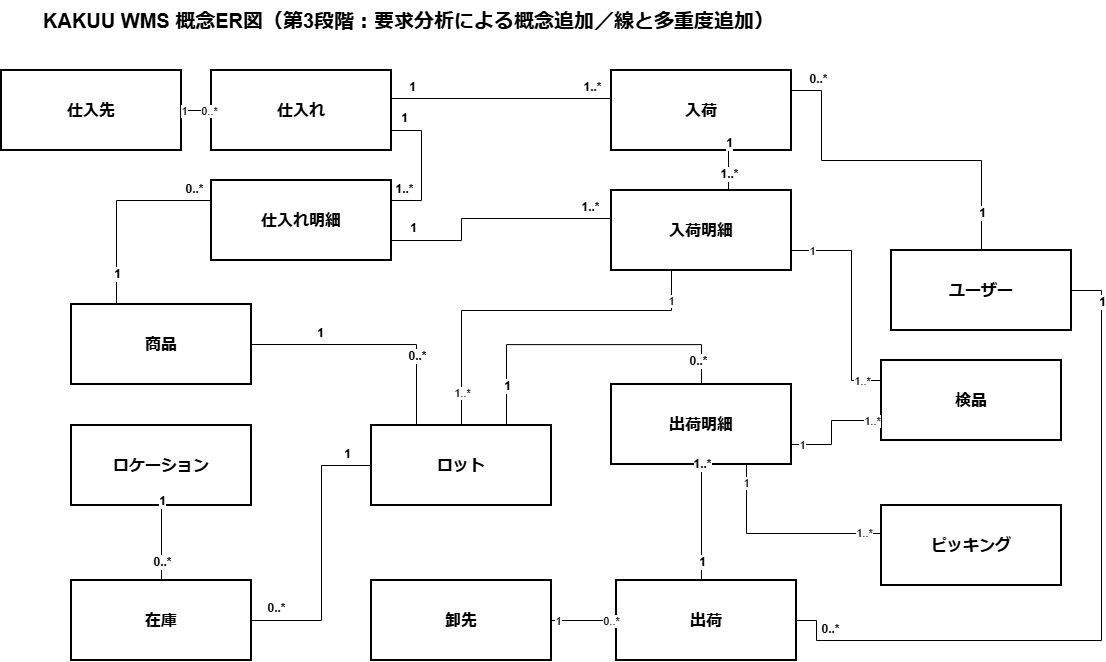

The diagram above was exported from draw.io. Its source (the exported page's mxGraphModel, read from the mxfile embedded in the PNG):
<mxGraphModel dx="1272" dy="704" grid="1" gridSize="10" guides="1" tooltips="1" connect="1" arrows="1" fold="1" page="1" pageScale="1" pageWidth="1450" pageHeight="900" math="0" shadow="0">
  <root>
    <mxCell id="0" />
    <mxCell id="1" parent="0" />
    <mxCell id="title" parent="1" style="text;html=1;strokeColor=none;fillColor=none;align=left;verticalAlign=middle;whiteSpace=wrap;rounded=0;fontSize=20;fontStyle=1;" value="KAKUU WMS 概念ER図（第3段階：要求分析による概念追加／線と多重度追加）" vertex="1">
      <mxGeometry height="40" width="750" x="60" y="30" as="geometry" />
    </mxCell>
    <mxCell id="product" parent="1" style="rounded=0;whiteSpace=wrap;html=1;fillColor=#ffffff;strokeColor=#000000;strokeWidth=2;fontSize=16;fontStyle=1;align=center;verticalAlign=middle;" value="商品" vertex="1">
      <mxGeometry height="80" width="180" x="90" y="334" as="geometry" />
    </mxCell>
    <mxCell id="purchase" parent="1" style="rounded=0;whiteSpace=wrap;html=1;fillColor=#ffffff;strokeColor=#000000;strokeWidth=2;fontSize=16;fontStyle=1;align=center;verticalAlign=middle;" value="仕入れ" vertex="1">
      <mxGeometry height="80" width="180" x="230" y="100" as="geometry" />
    </mxCell>
    <mxCell id="receiving" parent="1" style="rounded=0;whiteSpace=wrap;html=1;fillColor=#ffffff;strokeColor=#000000;strokeWidth=2;fontSize=16;fontStyle=1;align=center;verticalAlign=middle;" value="入荷" vertex="1">
      <mxGeometry height="80" width="180" x="630" y="100" as="geometry" />
    </mxCell>
    <mxCell id="inventory" parent="1" style="rounded=0;whiteSpace=wrap;html=1;fillColor=#ffffff;strokeColor=#000000;strokeWidth=2;fontSize=16;fontStyle=1;align=center;verticalAlign=middle;" value="在庫" vertex="1">
      <mxGeometry height="80" width="180" x="90" y="610" as="geometry" />
    </mxCell>
    <mxCell id="shipping" parent="1" style="rounded=0;whiteSpace=wrap;html=1;fillColor=#ffffff;strokeColor=#000000;strokeWidth=2;fontSize=16;fontStyle=1;align=center;verticalAlign=middle;" value="出荷" vertex="1">
      <mxGeometry height="80" width="180" x="635" y="610" as="geometry" />
    </mxCell>
    <mxCell id="location" parent="1" style="rounded=0;whiteSpace=wrap;html=1;fillColor=#ffffff;strokeColor=#000000;strokeWidth=2;fontSize=16;fontStyle=1;align=center;verticalAlign=middle;" value="ロケーション" vertex="1">
      <mxGeometry height="80" width="180" x="90" y="455" as="geometry" />
    </mxCell>
    <mxCell id="user" parent="1" style="rounded=0;whiteSpace=wrap;html=1;fillColor=#ffffff;strokeColor=#000000;strokeWidth=2;fontSize=16;fontStyle=1;align=center;verticalAlign=middle;" value="ユーザー" vertex="1">
      <mxGeometry height="80" width="180" x="910" y="280" as="geometry" />
    </mxCell>
    <mxCell id="purchase_detail" parent="1" style="rounded=0;whiteSpace=wrap;html=1;fillColor=#ffffff;strokeColor=#000000;strokeWidth=2;fontSize=16;fontStyle=1;align=center;verticalAlign=middle;" value="仕入れ明細" vertex="1">
      <mxGeometry height="80" width="180" x="230" y="210" as="geometry" />
    </mxCell>
    <mxCell id="receiving_detail" parent="1" style="rounded=0;whiteSpace=wrap;html=1;fillColor=#ffffff;strokeColor=#000000;strokeWidth=2;fontSize=16;fontStyle=1;align=center;verticalAlign=middle;" value="入荷明細" vertex="1">
      <mxGeometry height="80" width="180" x="630" y="220" as="geometry" />
    </mxCell>
    <mxCell id="shipping_detail" parent="1" style="rounded=0;whiteSpace=wrap;html=1;fillColor=#ffffff;strokeColor=#000000;strokeWidth=2;fontSize=16;fontStyle=1;align=center;verticalAlign=middle;" value="出荷明細" vertex="1">
      <mxGeometry height="80" width="180" x="630" y="414" as="geometry" />
    </mxCell>
    <mxCell id="supplier" parent="1" style="rounded=0;whiteSpace=wrap;html=1;fillColor=#ffffff;strokeColor=#000000;strokeWidth=2;fontSize=16;fontStyle=1;align=center;verticalAlign=middle;" value="仕入先" vertex="1">
      <mxGeometry height="80" width="180" x="20" y="100" as="geometry" />
    </mxCell>
    <mxCell id="lot" parent="1" style="rounded=0;whiteSpace=wrap;html=1;fillColor=#ffffff;strokeColor=#000000;strokeWidth=2;fontSize=16;fontStyle=1;align=center;verticalAlign=middle;" value="ロット" vertex="1">
      <mxGeometry height="80" width="180" x="390" y="455" as="geometry" />
    </mxCell>
    <mxCell id="picking" parent="1" style="rounded=0;whiteSpace=wrap;html=1;fillColor=#ffffff;strokeColor=#000000;strokeWidth=2;fontSize=16;fontStyle=1;align=center;verticalAlign=middle;" value="ピッキング" vertex="1">
      <mxGeometry height="80" width="180" x="900" y="535" as="geometry" />
    </mxCell>
    <mxCell id="inspection" parent="1" style="rounded=0;whiteSpace=wrap;html=1;fillColor=#ffffff;strokeColor=#000000;strokeWidth=2;fontSize=16;fontStyle=1;align=center;verticalAlign=middle;" value="検品" vertex="1">
      <mxGeometry height="80" width="180" x="900" y="390" as="geometry" />
    </mxCell>
    <mxCell id="customer" parent="1" style="rounded=0;whiteSpace=wrap;html=1;fillColor=#ffffff;strokeColor=#000000;strokeWidth=2;fontSize=16;fontStyle=1;align=center;verticalAlign=middle;" value="卸先" vertex="1">
      <mxGeometry height="80" width="180" x="390" y="610" as="geometry" />
    </mxCell>
    <mxCell id="rel_1" edge="1" parent="1" source="product" style="edgeStyle=orthogonalEdgeStyle;rounded=0;orthogonalLoop=1;jettySize=auto;html=1;endArrow=none;startArrow=none;exitX=0.25;exitY=0;exitDx=0;exitDy=0;entryX=0;entryY=0.25;entryDx=0;entryDy=0;" target="purchase_detail" value="">
      <mxGeometry relative="1" as="geometry" />
    </mxCell>
    <mxCell id="rel_1_s" connectable="0" parent="rel_1" style="edgeLabel;html=1;align=center;verticalAlign=middle;resizable=0;points=[];fontSize=12;fontStyle=1;" value="1" vertex="1">
      <mxGeometry relative="1" x="-0.82" as="geometry">
        <mxPoint y="-12" as="offset" />
      </mxGeometry>
    </mxCell>
    <mxCell id="rel_1_t" connectable="0" parent="rel_1" style="edgeLabel;html=1;align=center;verticalAlign=middle;resizable=0;points=[];fontSize=12;fontStyle=1;" value="0..*" vertex="1">
      <mxGeometry relative="1" x="0.82" as="geometry">
        <mxPoint y="-12" as="offset" />
      </mxGeometry>
    </mxCell>
    <mxCell id="rel_2" edge="1" parent="1" source="purchase" style="edgeStyle=orthogonalEdgeStyle;rounded=0;orthogonalLoop=1;jettySize=auto;html=1;endArrow=none;startArrow=none;exitX=1;exitY=0.75;exitDx=0;exitDy=0;entryX=1;entryY=0.25;entryDx=0;entryDy=0;" target="purchase_detail" value="">
      <mxGeometry relative="1" as="geometry">
        <Array as="points">
          <mxPoint x="440" y="160" />
          <mxPoint x="440" y="230" />
        </Array>
      </mxGeometry>
    </mxCell>
    <mxCell id="rel_2_s" connectable="0" parent="rel_2" style="edgeLabel;html=1;align=center;verticalAlign=middle;resizable=0;points=[];fontSize=12;fontStyle=1;" value="1" vertex="1">
      <mxGeometry relative="1" x="-0.82" as="geometry">
        <mxPoint y="-12" as="offset" />
      </mxGeometry>
    </mxCell>
    <mxCell id="rel_2_t" connectable="0" parent="rel_2" style="edgeLabel;html=1;align=center;verticalAlign=middle;resizable=0;points=[];fontSize=12;fontStyle=1;" value="1..*" vertex="1">
      <mxGeometry relative="1" x="0.82" as="geometry">
        <mxPoint y="-12" as="offset" />
      </mxGeometry>
    </mxCell>
    <mxCell id="rel_3" edge="1" parent="1" source="purchase" style="edgeStyle=orthogonalEdgeStyle;rounded=0;orthogonalLoop=1;jettySize=auto;html=1;endArrow=none;startArrow=none;exitX=1;exitY=0.35;exitDx=0;exitDy=0;entryX=0;entryY=0.35;entryDx=0;entryDy=0;" target="receiving" value="">
      <mxGeometry relative="1" as="geometry" />
    </mxCell>
    <mxCell id="rel_3_s" connectable="0" parent="rel_3" style="edgeLabel;html=1;align=center;verticalAlign=middle;resizable=0;points=[];fontSize=12;fontStyle=1;" value="1" vertex="1">
      <mxGeometry relative="1" x="-0.82" as="geometry">
        <mxPoint y="-12" as="offset" />
      </mxGeometry>
    </mxCell>
    <mxCell id="rel_3_t" connectable="0" parent="rel_3" style="edgeLabel;html=1;align=center;verticalAlign=middle;resizable=0;points=[];fontSize=12;fontStyle=1;" value="1..*" vertex="1">
      <mxGeometry relative="1" x="0.82" as="geometry">
        <mxPoint y="-12" as="offset" />
      </mxGeometry>
    </mxCell>
    <mxCell id="rel_4" edge="1" parent="1" source="purchase_detail" style="edgeStyle=orthogonalEdgeStyle;rounded=0;orthogonalLoop=1;jettySize=auto;html=1;endArrow=none;startArrow=none;exitX=1;exitY=0.75;exitDx=0;exitDy=0;entryX=0;entryY=0.35;entryDx=0;entryDy=0;" target="receiving_detail" value="">
      <mxGeometry relative="1" as="geometry">
        <Array as="points">
          <mxPoint x="480" y="270" />
          <mxPoint x="480" y="248" />
        </Array>
      </mxGeometry>
    </mxCell>
    <mxCell id="rel_4_s" connectable="0" parent="rel_4" style="edgeLabel;html=1;align=center;verticalAlign=middle;resizable=0;points=[];fontSize=12;fontStyle=1;" value="1" vertex="1">
      <mxGeometry relative="1" x="-0.82" as="geometry">
        <mxPoint y="-12" as="offset" />
      </mxGeometry>
    </mxCell>
    <mxCell id="rel_4_t" connectable="0" parent="rel_4" style="edgeLabel;html=1;align=center;verticalAlign=middle;resizable=0;points=[];fontSize=12;fontStyle=1;" value="1..*" vertex="1">
      <mxGeometry relative="1" x="0.82" as="geometry">
        <mxPoint y="-12" as="offset" />
      </mxGeometry>
    </mxCell>
    <mxCell id="rel_5" edge="1" parent="1" source="product" style="edgeStyle=orthogonalEdgeStyle;rounded=0;orthogonalLoop=1;jettySize=auto;html=1;endArrow=none;startArrow=none;exitX=1;exitY=0.5;exitDx=0;exitDy=0;entryX=0.25;entryY=0;entryDx=0;entryDy=0;" target="lot" value="">
      <mxGeometry relative="1" x="-0.2781" as="geometry" />
    </mxCell>
    <mxCell id="rel_5_s" connectable="0" parent="rel_5" style="edgeLabel;html=1;align=center;verticalAlign=middle;resizable=0;points=[];fontSize=12;fontStyle=1;" value="1" vertex="1">
      <mxGeometry relative="1" x="-0.4483" as="geometry">
        <mxPoint y="-12" as="offset" />
      </mxGeometry>
    </mxCell>
    <mxCell id="rel_5_t" connectable="0" parent="rel_5" style="edgeLabel;html=1;align=center;verticalAlign=middle;resizable=0;points=[];fontSize=12;fontStyle=1;" value="0..*" vertex="1">
      <mxGeometry relative="1" x="0.5285" as="geometry">
        <mxPoint y="-12" as="offset" />
      </mxGeometry>
    </mxCell>
    <mxCell id="rel_6" edge="1" parent="1" source="receiving" style="edgeStyle=orthogonalEdgeStyle;rounded=0;orthogonalLoop=1;jettySize=auto;html=1;endArrow=none;startArrow=none;exitX=0.65;exitY=1;exitDx=0;exitDy=0;entryX=0.65;entryY=0;entryDx=0;entryDy=0;" target="receiving_detail" value="">
      <mxGeometry relative="1" as="geometry" />
    </mxCell>
    <mxCell id="rel_6_s" connectable="0" parent="rel_6" style="edgeLabel;html=1;align=center;verticalAlign=middle;resizable=0;points=[];fontSize=12;fontStyle=1;" value="1" vertex="1">
      <mxGeometry relative="1" x="-0.82" as="geometry">
        <mxPoint y="-12" as="offset" />
      </mxGeometry>
    </mxCell>
    <mxCell id="rel_6_t" connectable="0" parent="rel_6" style="edgeLabel;html=1;align=center;verticalAlign=middle;resizable=0;points=[];fontSize=12;fontStyle=1;" value="1..*" vertex="1">
      <mxGeometry relative="1" x="0.82" as="geometry">
        <mxPoint y="-12" as="offset" />
      </mxGeometry>
    </mxCell>
    <mxCell id="rel_8" edge="1" parent="1" source="lot" style="edgeStyle=orthogonalEdgeStyle;rounded=0;orthogonalLoop=1;jettySize=auto;html=1;endArrow=none;startArrow=none;exitX=0.75;exitY=0;exitDx=0;exitDy=0;entryX=0.5;entryY=0;entryDx=0;entryDy=0;" target="shipping_detail" value="">
      <mxGeometry relative="1" x="0.0006" as="geometry">
        <Array as="points">
          <mxPoint x="525" y="374.1" />
          <mxPoint x="720" y="374.1" />
        </Array>
      </mxGeometry>
    </mxCell>
    <mxCell id="rel_8_s" connectable="0" parent="rel_8" style="edgeLabel;html=1;align=center;verticalAlign=middle;resizable=0;points=[];fontSize=12;fontStyle=1;" value="1" vertex="1">
      <mxGeometry relative="1" x="-0.8227" as="geometry">
        <mxPoint y="-12" as="offset" />
      </mxGeometry>
    </mxCell>
    <mxCell id="rel_8_t" connectable="0" parent="rel_8" style="edgeLabel;html=1;align=center;verticalAlign=middle;resizable=0;points=[];fontSize=12;fontStyle=1;" value="0..*" vertex="1">
      <mxGeometry relative="1" x="0.7226" as="geometry">
        <mxPoint y="16" as="offset" />
      </mxGeometry>
    </mxCell>
    <mxCell id="rel_9" edge="1" parent="1" source="shipping" style="edgeStyle=orthogonalEdgeStyle;rounded=0;orthogonalLoop=1;jettySize=auto;html=1;endArrow=none;startArrow=none;exitX=0.5;exitY=0;exitDx=0;exitDy=0;entryX=0.5;entryY=1;entryDx=0;entryDy=0;" target="shipping_detail" value="">
      <mxGeometry relative="1" as="geometry">
        <Array as="points">
          <mxPoint x="720" y="610" />
        </Array>
      </mxGeometry>
    </mxCell>
    <mxCell id="rel_9_s" connectable="0" parent="rel_9" style="edgeLabel;html=1;align=center;verticalAlign=middle;resizable=0;points=[];fontSize=12;fontStyle=1;" value="1" vertex="1">
      <mxGeometry relative="1" x="-0.82" as="geometry">
        <mxPoint y="-12" as="offset" />
      </mxGeometry>
    </mxCell>
    <mxCell id="rel_9_t" connectable="0" parent="rel_9" style="edgeLabel;html=1;align=center;verticalAlign=middle;resizable=0;points=[];fontSize=12;fontStyle=1;" value="1..*" vertex="1">
      <mxGeometry relative="1" x="0.82" as="geometry">
        <mxPoint y="-12" as="offset" />
      </mxGeometry>
    </mxCell>
    <mxCell id="rel_11" edge="1" parent="1" source="location" style="edgeStyle=orthogonalEdgeStyle;rounded=0;orthogonalLoop=1;jettySize=auto;html=1;endArrow=none;startArrow=none;exitX=0.5;exitY=1;exitDx=0;exitDy=0;entryX=0.5;entryY=0;entryDx=0;entryDy=0;" target="inventory" value="">
      <mxGeometry relative="1" as="geometry" />
    </mxCell>
    <mxCell id="rel_11_s" connectable="0" parent="rel_11" style="edgeLabel;html=1;align=center;verticalAlign=middle;resizable=0;points=[];fontSize=12;fontStyle=1;" value="1" vertex="1">
      <mxGeometry relative="1" x="-0.82" as="geometry">
        <mxPoint y="-12" as="offset" />
      </mxGeometry>
    </mxCell>
    <mxCell id="rel_11_t" connectable="0" parent="rel_11" style="edgeLabel;html=1;align=center;verticalAlign=middle;resizable=0;points=[];fontSize=12;fontStyle=1;" value="0..*" vertex="1">
      <mxGeometry relative="1" x="0.82" as="geometry">
        <mxPoint y="-12" as="offset" />
      </mxGeometry>
    </mxCell>
    <mxCell id="rel_12" edge="1" parent="1" source="user" style="edgeStyle=orthogonalEdgeStyle;rounded=0;orthogonalLoop=1;jettySize=auto;html=1;endArrow=none;startArrow=none;exitX=0.5;exitY=0;exitDx=0;exitDy=0;entryX=1;entryY=0.25;entryDx=0;entryDy=0;" target="receiving" value="">
      <mxGeometry relative="1" as="geometry">
        <Array as="points">
          <mxPoint x="1000" y="190" />
          <mxPoint x="840" y="190" />
          <mxPoint x="840" y="120" />
        </Array>
      </mxGeometry>
    </mxCell>
    <mxCell id="rel_12_s" connectable="0" parent="rel_12" style="edgeLabel;html=1;align=center;verticalAlign=middle;resizable=0;points=[];fontSize=12;fontStyle=1;" value="1" vertex="1">
      <mxGeometry relative="1" x="-0.85" as="geometry">
        <mxPoint y="-12" as="offset" />
      </mxGeometry>
    </mxCell>
    <mxCell id="rel_12_t" connectable="0" parent="rel_12" style="edgeLabel;html=1;align=center;verticalAlign=middle;resizable=0;points=[];fontSize=12;fontStyle=1;" value="0..*" vertex="1">
      <mxGeometry relative="1" x="0.85" as="geometry">
        <mxPoint y="-12" as="offset" />
      </mxGeometry>
    </mxCell>
    <mxCell id="rel_13" edge="1" parent="1" source="user" style="edgeStyle=orthogonalEdgeStyle;rounded=0;orthogonalLoop=1;jettySize=auto;html=1;endArrow=none;startArrow=none;exitX=1;exitY=0.5;exitDx=0;exitDy=0;entryX=1;entryY=0.5;entryDx=0;entryDy=0;" target="shipping" value="">
      <mxGeometry relative="1" as="geometry">
        <Array as="points">
          <mxPoint x="1120" y="320" />
          <mxPoint x="1120" y="670" />
          <mxPoint x="835" y="670" />
          <mxPoint x="835" y="650" />
        </Array>
      </mxGeometry>
    </mxCell>
    <mxCell id="rel_13_s" connectable="0" parent="rel_13" style="edgeLabel;html=1;align=center;verticalAlign=middle;resizable=0;points=[];fontSize=12;fontStyle=1;" value="1" vertex="1">
      <mxGeometry relative="1" x="-0.85" as="geometry">
        <mxPoint y="-12" as="offset" />
      </mxGeometry>
    </mxCell>
    <mxCell id="rel_13_t" connectable="0" parent="rel_13" style="edgeLabel;html=1;align=center;verticalAlign=middle;resizable=0;points=[];fontSize=12;fontStyle=1;" value="0..*" vertex="1">
      <mxGeometry relative="1" x="0.85" as="geometry">
        <mxPoint y="-12" as="offset" />
      </mxGeometry>
    </mxCell>
    <mxCell id="rel_14" edge="1" parent="1" source="supplier" style="edgeStyle=orthogonalEdgeStyle;rounded=0;orthogonalLoop=1;jettySize=auto;html=1;endArrow=none;startArrow=none;exitX=1;exitY=0.5;exitDx=0;exitDy=0;entryX=0;entryY=0.5;entryDx=0;entryDy=0;" target="purchase">
      <mxGeometry relative="1" as="geometry" />
    </mxCell>
    <mxCell id="rel_14_s" connectable="0" parent="rel_14" style="edgeLabel;html=1;align=center;verticalAlign=middle;resizable=0;points=[];" value="1" vertex="1">
      <mxGeometry relative="1" x="-0.82" as="geometry" />
    </mxCell>
    <mxCell id="rel_14_t" connectable="0" parent="rel_14" style="edgeLabel;html=1;align=center;verticalAlign=middle;resizable=0;points=[];" value="0..*" vertex="1">
      <mxGeometry relative="1" x="0.82" as="geometry" />
    </mxCell>
    <mxCell id="rel_15" edge="1" parent="1" source="receiving_detail" style="edgeStyle=orthogonalEdgeStyle;rounded=0;orthogonalLoop=1;jettySize=auto;html=1;endArrow=none;startArrow=none;exitX=0.35;exitY=1;exitDx=0;exitDy=0;entryX=0.5;entryY=0;entryDx=0;entryDy=0;" target="lot">
      <mxGeometry relative="1" as="geometry">
        <Array as="points">
          <mxPoint x="690" y="300" />
          <mxPoint x="690" y="340" />
          <mxPoint x="480" y="340" />
        </Array>
      </mxGeometry>
    </mxCell>
    <mxCell id="rel_15_s" connectable="0" parent="rel_15" style="edgeLabel;html=1;align=center;verticalAlign=middle;resizable=0;points=[];" value="1" vertex="1">
      <mxGeometry relative="1" x="-0.82" as="geometry" />
    </mxCell>
    <mxCell id="rel_15_t" connectable="0" parent="rel_15" style="edgeLabel;html=1;align=center;verticalAlign=middle;resizable=0;points=[];" value="1..*" vertex="1">
      <mxGeometry relative="1" x="0.82" as="geometry" />
    </mxCell>
    <mxCell id="rel_17" edge="1" parent="1" source="shipping_detail" style="edgeStyle=orthogonalEdgeStyle;rounded=0;orthogonalLoop=1;jettySize=auto;html=1;endArrow=none;startArrow=none;exitX=0.75;exitY=1;exitDx=0;exitDy=0;entryX=0;entryY=0.35;entryDx=0;entryDy=0;" target="picking">
      <mxGeometry relative="1" as="geometry" />
    </mxCell>
    <mxCell id="rel_17_s" connectable="0" parent="rel_17" style="edgeLabel;html=1;align=center;verticalAlign=middle;resizable=0;points=[];" value="1" vertex="1">
      <mxGeometry relative="1" x="-0.82" as="geometry" />
    </mxCell>
    <mxCell id="rel_17_t" connectable="0" parent="rel_17" style="edgeLabel;html=1;align=center;verticalAlign=middle;resizable=0;points=[];" value="1..*" vertex="1">
      <mxGeometry relative="1" x="0.82" as="geometry" />
    </mxCell>
    <mxCell id="rel_18" edge="1" parent="1" source="shipping_detail" style="edgeStyle=orthogonalEdgeStyle;rounded=0;orthogonalLoop=1;jettySize=auto;html=1;endArrow=none;startArrow=none;exitX=1;exitY=0.75;exitDx=0;exitDy=0;entryX=0;entryY=0.75;entryDx=0;entryDy=0;" target="inspection">
      <mxGeometry relative="1" as="geometry">
        <Array as="points">
          <mxPoint x="850" y="474" />
          <mxPoint x="850" y="450" />
        </Array>
      </mxGeometry>
    </mxCell>
    <mxCell id="rel_18_s" connectable="0" parent="rel_18" style="edgeLabel;html=1;align=center;verticalAlign=middle;resizable=0;points=[];" value="1" vertex="1">
      <mxGeometry relative="1" x="-0.82" as="geometry" />
    </mxCell>
    <mxCell id="rel_18_t" connectable="0" parent="rel_18" style="edgeLabel;html=1;align=center;verticalAlign=middle;resizable=0;points=[];" value="1..*" vertex="1">
      <mxGeometry relative="1" x="0.82" as="geometry" />
    </mxCell>
    <mxCell id="rel_19" edge="1" parent="1" source="receiving_detail" style="edgeStyle=orthogonalEdgeStyle;rounded=0;orthogonalLoop=1;jettySize=auto;html=1;endArrow=none;startArrow=none;exitX=1;exitY=0.75;exitDx=0;exitDy=0;entryX=0;entryY=0.25;entryDx=0;entryDy=0;" target="inspection">
      <mxGeometry relative="1" as="geometry">
        <Array as="points">
          <mxPoint x="870" y="280" />
          <mxPoint x="870" y="410" />
        </Array>
      </mxGeometry>
    </mxCell>
    <mxCell id="rel_19_s" connectable="0" parent="rel_19" style="edgeLabel;html=1;align=center;verticalAlign=middle;resizable=0;points=[];" value="1" vertex="1">
      <mxGeometry relative="1" x="-0.82" as="geometry" />
    </mxCell>
    <mxCell id="rel_19_t" connectable="0" parent="rel_19" style="edgeLabel;html=1;align=center;verticalAlign=middle;resizable=0;points=[];" value="1..*" vertex="1">
      <mxGeometry relative="1" x="0.82" as="geometry" />
    </mxCell>
    <mxCell id="rel_20" edge="1" parent="1" source="customer" style="edgeStyle=orthogonalEdgeStyle;rounded=0;orthogonalLoop=1;jettySize=auto;html=1;endArrow=none;startArrow=none;exitX=1;exitY=0.5;exitDx=0;exitDy=0;entryX=0;entryY=0.5;entryDx=0;entryDy=0;" target="shipping">
      <mxGeometry relative="1" as="geometry" />
    </mxCell>
    <mxCell id="rel_20_s" connectable="0" parent="rel_20" style="edgeLabel;html=1;align=center;verticalAlign=middle;resizable=0;points=[];" value="1" vertex="1">
      <mxGeometry relative="1" x="-0.82" as="geometry" />
    </mxCell>
    <mxCell id="rel_20_t" connectable="0" parent="rel_20" style="edgeLabel;html=1;align=center;verticalAlign=middle;resizable=0;points=[];" value="0..*" vertex="1">
      <mxGeometry relative="1" x="0.82" as="geometry" />
    </mxCell>
    <mxCell id="4ZM7BiDY5esIA9VdsPMk-1" edge="1" parent="1" source="lot" style="edgeStyle=orthogonalEdgeStyle;rounded=0;orthogonalLoop=1;jettySize=auto;html=1;endArrow=none;startArrow=none;exitX=0;exitY=0.5;exitDx=0;exitDy=0;entryX=1;entryY=0.5;entryDx=0;entryDy=0;" target="inventory" value="">
      <mxGeometry relative="1" as="geometry">
        <Array as="points">
          <mxPoint x="340" y="495" />
          <mxPoint x="340" y="650.06" />
        </Array>
        <mxPoint x="200" y="560" as="sourcePoint" />
        <mxPoint x="200" y="635" as="targetPoint" />
      </mxGeometry>
    </mxCell>
    <mxCell id="4ZM7BiDY5esIA9VdsPMk-2" connectable="0" parent="4ZM7BiDY5esIA9VdsPMk-1" style="edgeLabel;html=1;align=center;verticalAlign=middle;resizable=0;points=[];fontSize=12;fontStyle=1;" value="1" vertex="1">
      <mxGeometry relative="1" x="-0.82" as="geometry">
        <mxPoint y="-12" as="offset" />
      </mxGeometry>
    </mxCell>
    <mxCell id="4ZM7BiDY5esIA9VdsPMk-3" connectable="0" parent="4ZM7BiDY5esIA9VdsPMk-1" style="edgeLabel;html=1;align=center;verticalAlign=middle;resizable=0;points=[];fontSize=12;fontStyle=1;" value="0..*" vertex="1">
      <mxGeometry relative="1" x="0.82" as="geometry">
        <mxPoint y="-12" as="offset" />
      </mxGeometry>
    </mxCell>
  </root>
</mxGraphModel>